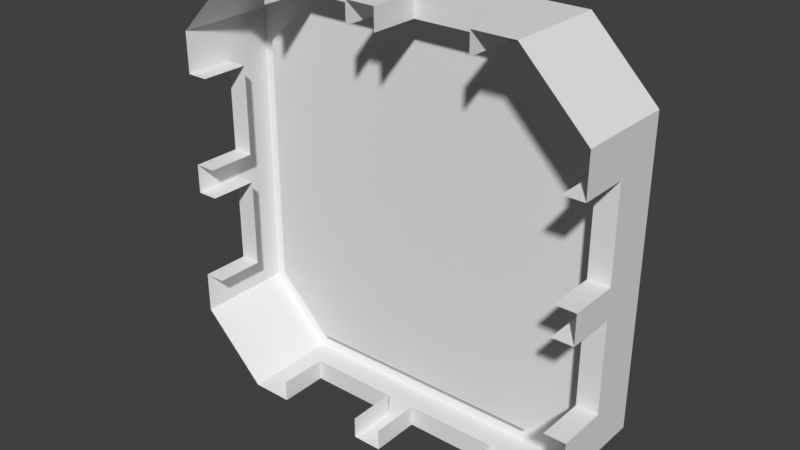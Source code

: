 # Source: Pallet.blend  (saved by Blender 2.79.0; exported with 4.5.12 LTS)
import bpy
from mathutils import Matrix  # noqa: F401  (used for matrix-valued properties, if any)

bpy.ops.wm.read_factory_settings(use_empty=True)
scene = bpy.context.scene
scene.name = 'Scene'

# ---- collections
col_collection_1 = bpy.data.collections.new('Collection 1'); scene.collection.children.link(col_collection_1)

# ---- world
world_world = bpy.data.worlds.new('World'); scene.world = world_world
world_world.color = (0.05088, 0.05088, 0.05088)
world_world.use_sun_shadow = False
world_world.sun_shadow_jitter_overblur = 0.0
world_world.cycles.sampling_method = 'MANUAL'

# ---- meshes
me_pallet = bpy.data.meshes.new('Pallet')
me_pallet.from_pydata([(-0.6959, 4.371e-08, 1.0), (-1.0, 3.042e-08, 0.6959), (-1.0, -3.042e-08, -0.6959), (-0.6959, -4.371e-08, -1.0), (1.0, 3.042e-08, 0.6959), (0.6959, 4.371e-08, 1.0), (0.6959, -4.371e-08, -1.0), (1.0, -3.042e-08, -0.6959), (-1.0, 0.2316, 0.6959), (-0.6959, 0.2316, 1.0), (-1.0, 0.2316, -0.6959), (-0.6959, 0.2316, -1.0), (0.6959, 0.2316, -1.0), (1.0, 0.2316, -0.6959), (1.0, 0.2316, 0.6959), (0.6959, 0.2316, 1.0), (0.5924, 0.4632, 0.8513), (-1.0, 0.4632, 0.6959), (-0.5924, 0.3632, -0.8513), (-0.5924, 0.4632, 0.8513), (0.6959, 0.4632, -1.0), (1.0, 0.4632, -0.6959), (0.8513, 0.4632, 0.5924), (0.6959, 0.4632, 1.0), (-1.0, -2.19e-08, -0.5011), (-1.0, -3.042e-09, -0.06959), (-1.0, 3.042e-09, 0.06959), (-1.0, 2.19e-08, 0.5011), (-1.0, 0.2316, 0.5011), (-1.0, 0.2316, 0.06959), (-1.0, 0.2316, -0.06959), (-1.0, 0.2316, -0.5011), (-1.0, 0.4632, 0.5011), (0.5924, 0.4632, -0.8513), (-1.0, 0.4632, -0.5011), (-0.8513, 0.4632, -0.5924), (0.5011, 4.371e-08, 1.0), (0.06959, 4.371e-08, 1.0), (-0.06959, 4.371e-08, 1.0), (-0.5011, 4.371e-08, 1.0), (0.5011, 0.2316, 1.0), (0.06959, 0.2316, 1.0), (-0.06959, 0.2316, 1.0), (-0.5011, 0.2316, 1.0), (0.8513, 0.4632, -0.5924), (0.8513, 0.3632, -0.5924), (1.0, 0.4632, 0.6959), (-0.5011, 0.4632, -1.0), (0.5011, 3.934e-08, 0.9), (0.06959, 3.934e-08, 0.9), (-0.06959, 3.934e-08, 0.9), (-0.5011, 3.934e-08, 0.9), (0.5011, 0.2316, 0.9), (0.06959, 0.2316, 0.9), (-0.06959, 0.2316, 0.9), (-0.5011, 0.2316, 0.9), (-0.9, -2.19e-08, -0.5011), (-0.9, -3.042e-09, -0.06959), (-0.9, 3.042e-09, 0.06959), (-0.9, 2.19e-08, 0.5011), (-0.9, 0.2316, 0.5011), (-0.9, 0.2316, 0.06959), (-0.9, 0.2316, -0.06959), (-0.9, 0.2316, -0.5011), (1.0, -2.19e-08, -0.5011), (1.0, -3.042e-09, -0.06959), (1.0, 3.042e-09, 0.06959), (1.0, 2.19e-08, 0.5011), (-0.5924, 0.4632, -0.8513), (-0.6959, 0.4632, -1.0), (1.0, 0.4632, -0.5011), (-1.0, 0.4632, -0.6959), (1.0, 0.2316, -0.5011), (1.0, 0.2316, -0.06959), (1.0, 0.2316, 0.06959), (1.0, 0.2316, 0.5011), (0.5011, 0.4632, -1.0), (-0.8513, 0.3632, 0.5924), (1.0, 0.4632, 0.5011), (-0.5011, 0.4632, 1.0), (0.9, -2.19e-08, -0.5011), (0.9, -3.042e-09, -0.06959), (0.9, 3.042e-09, 0.06959), (0.9, 2.19e-08, 0.5011), (0.9, 0.2316, -0.5011), (0.9, 0.2316, -0.06959), (0.9, 0.2316, 0.06959), (0.9, 0.2316, 0.5011), (-0.5011, -4.371e-08, -1.0), (-0.06959, -4.371e-08, -1.0), (0.06959, -4.371e-08, -1.0), (0.5011, -4.371e-08, -1.0), (-0.8513, 0.3632, -0.5924), (-0.8513, 0.4632, 0.5924), (0.5924, 0.3632, -0.8513), (-0.6959, 0.4632, 1.0), (-0.5011, 0.2316, -1.0), (-0.06959, 0.2316, -1.0), (0.06959, 0.2316, -1.0), (0.5011, 0.2316, -1.0), (0.5011, 0.4632, 1.0), (0.8513, 0.3632, 0.5924), (-0.5924, 0.3632, 0.8513), (0.5924, 0.3632, 0.8513), (-0.5011, -3.934e-08, -0.9), (-0.06959, -3.934e-08, -0.9), (0.06959, -3.934e-08, -0.9), (0.5011, -3.934e-08, -0.9), (-0.5011, 0.2316, -0.9), (-0.06959, 0.2316, -0.9), (0.06959, 0.2316, -0.9), (0.5011, 0.2316, -0.9)], [], [(67, 75, 14, 4), (31, 34, 71, 10), (39, 43, 9, 0), (91, 99, 12, 6), (43, 79, 95, 9), (75, 78, 46, 14), (99, 76, 20, 12), (9, 95, 17, 8), (11, 3, 2, 10), (13, 7, 6, 12), (15, 5, 4, 14), (0, 9, 8, 1), (69, 11, 10, 71), (21, 13, 12, 20), (23, 15, 14, 46), (24, 31, 10, 2), (17, 95, 19, 93), (100, 23, 16), (69, 71, 35, 68), (21, 20, 33, 44), (34, 32, 93, 35), (20, 76, 33), (1, 8, 28, 27), (26, 29, 30, 25), (8, 17, 32, 28), (28, 32, 29), (29, 32, 34, 30), (30, 34, 31), (79, 100, 16, 19), (78, 70, 44, 22), (95, 79, 19), (15, 23, 100, 40), (40, 100, 41), (41, 100, 79, 42), (42, 79, 43), (5, 15, 40, 36), (27, 28, 60, 59), (37, 41, 42, 38), (41, 37, 49, 53), (70, 21, 44), (47, 69, 68), (42, 43, 55, 54), (40, 41, 53, 52), (25, 30, 62, 57), (38, 42, 54, 50), (36, 40, 52, 48), (43, 39, 51, 55), (31, 24, 56, 63), (30, 31, 63, 62), (29, 26, 58, 61), (28, 29, 61, 60), (23, 46, 22, 16), (32, 17, 93), (13, 21, 70, 72), (72, 70, 73), (73, 70, 78, 74), (74, 78, 75), (7, 13, 72, 64), (75, 67, 83, 87), (65, 73, 74, 66), (74, 75, 87, 86), (72, 73, 85, 84), (73, 65, 81, 85), (66, 74, 86, 82), (64, 72, 84, 80), (71, 34, 35), (46, 78, 22), (76, 47, 68, 33), (11, 69, 47, 96), (96, 47, 97), (97, 47, 76, 98), (98, 76, 99), (3, 11, 96, 88), (98, 99, 111, 110), (89, 97, 98, 90), (97, 89, 105, 109), (96, 97, 109, 108), (90, 98, 110, 106), (88, 96, 108, 104), (99, 91, 107, 111), (19, 16, 103, 102), (35, 93, 77, 92), (33, 68, 18, 94), (16, 22, 101, 103), (68, 35, 92, 18), (44, 33, 94, 45), (22, 44, 45, 101), (93, 19, 102, 77), (92, 45, 94, 18), (101, 45, 92, 77), (77, 102, 103, 101)])
me_pallet.use_remesh_preserve_volume = False
me_pallet.use_remesh_preserve_attributes = False
me_pallet.use_mirror_vertex_groups = False
me_pallet.update()

# ---- objects
ob_pallet = bpy.data.objects.new('Pallet', me_pallet)

# ---- transforms, parenting, visibility, modifiers, constraints
ob_pallet.location = (0.0, 0.0, 0.0)
ob_pallet.lineart.crease_threshold = 0.0

# ---- collection membership
col_collection_1.objects.link(ob_pallet)

# ---- scene / render settings (as saved in the file)
scene.frame_start = 1; scene.frame_end = 250; scene.frame_set(1)
scene.render.engine = 'CYCLES'
scene.render.resolution_percentage = 50
scene.render.dither_intensity = 0.0
scene.cycles.use_denoising = False
scene.cycles.samples = 128
scene.cycles.sampling_pattern = 'TABULATED_SOBOL'
scene.cycles.use_adaptive_sampling = False
scene.cycles.use_light_tree = False
scene.cycles.blur_glossy = 0.0
scene.cycles.sample_clamp_indirect = 0.0
scene.view_settings.view_transform = 'Standard'
bpy.context.view_layer.update()

# ---- added for rendering (the .blend has no active camera and no usable light): camera, sun
cam_auto = bpy.data.cameras.new('AutoCamera')
cam_auto.lens = 50.0
cam_auto.sensor_width = 36.0
cam_auto.clip_end = 1000.0
ob_auto_camera = bpy.data.objects.new('AutoCamera', cam_auto)
scene.collection.objects.link(ob_auto_camera)
ob_auto_camera.location = (2.65179, -2.95054, 2.12143)
ob_auto_camera.rotation_euler = (1.09748, -7.21219e-08, 0.694738)
scene.camera = ob_auto_camera
light_auto_sun = bpy.data.lights.new('AutoSun', 'SUN')
light_auto_sun.energy = 3.0
light_auto_sun.angle = 0.0523599
ob_auto_sun = bpy.data.objects.new('AutoSun', light_auto_sun)
scene.collection.objects.link(ob_auto_sun)
ob_auto_sun.rotation_euler = (0.872665, 0.174533, 0.523599)
bpy.context.view_layer.update()
